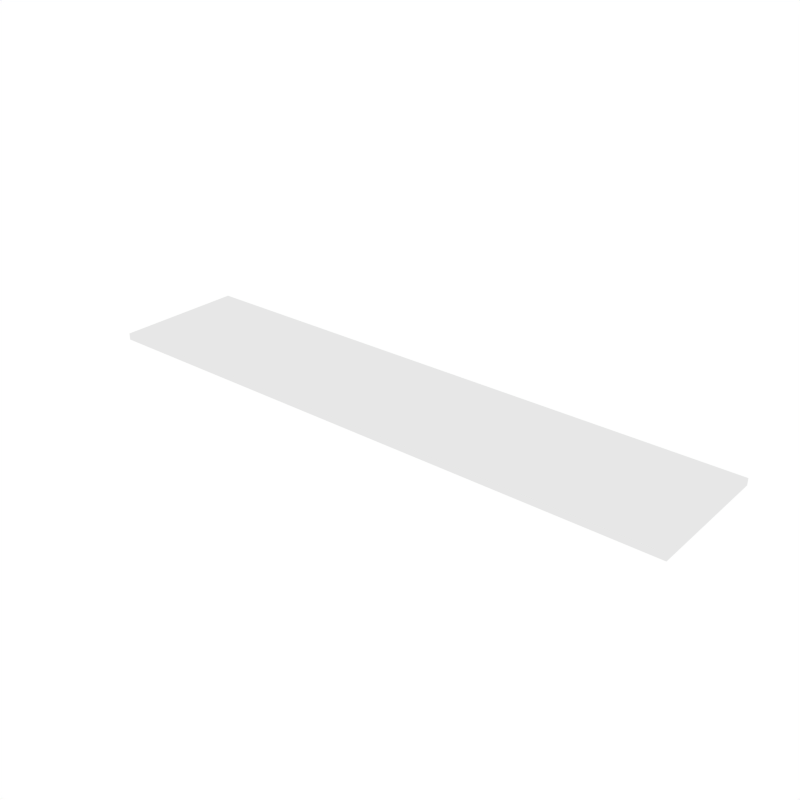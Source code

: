 # Source: Plat_Form_-1.blend  (saved by Blender 2.77.0; exported with 4.5.12 LTS)
import bpy
from mathutils import Matrix  # noqa: F401  (used for matrix-valued properties, if any)

bpy.ops.wm.read_factory_settings(use_empty=True)
scene = bpy.context.scene
scene.name = 'Scene'

# ---- collections
col_collection_1 = bpy.data.collections.new('Collection 1'); scene.collection.children.link(col_collection_1)

# ---- world
world_world = bpy.data.worlds.new('World'); scene.world = world_world
world_world.color = (1.0, 1.0, 1.0)
world_world.use_sun_shadow = False
world_world.sun_shadow_jitter_overblur = 0.0
world_world.cycles.sampling_method = 'NONE'
world_world.cycles.sample_map_resolution = 256

# ---- meshes
me_plane_016 = bpy.data.meshes.new('Plane.016')
me_plane_016.from_pydata([(-45.0, -10.0, 0.5), (45.0, -10.0, 0.5), (-45.0, 10.0, 0.5), (45.0, 10.0, 0.5), (-45.0, -10.0, -0.5), (45.0, -10.0, -0.5), (-45.0, 10.0, -0.5), (45.0, 10.0, -0.5)], [], [(0, 1, 3, 2), (4, 6, 7, 5), (1, 5, 7, 3), (2, 6, 4, 0), (3, 7, 6, 2), (0, 4, 5, 1)])
me_plane_016.use_remesh_preserve_volume = False
me_plane_016.use_remesh_preserve_attributes = False
me_plane_016.use_mirror_vertex_groups = False
me_plane_016.update()

# ---- objects
ob_plane_000 = bpy.data.objects.new('Plane.000', me_plane_016)

# ---- transforms, parenting, visibility, modifiers, constraints
ob_plane_000.location = (0.0, 0.0, -0.01)
ob_plane_000.scale = (0.02, 0.02, 0.02)
ob_plane_000.lineart.crease_threshold = 0.0

# ---- collection membership
col_collection_1.objects.link(ob_plane_000)

# ---- scene / render settings (as saved in the file)
scene.frame_start = 0; scene.frame_end = 5000; scene.frame_set(795)
scene.render.engine = 'BLENDER_EEVEE_NEXT'
scene.render.image_settings.compression = 64
scene.render.resolution_x = 3000
scene.render.resolution_y = 3000
scene.render.resolution_percentage = 50
scene.render.fps = 60
scene.render.dither_intensity = 0.0
scene.render.bake_margin = 2
scene.render.bake_samples = 865
scene.cycles.use_denoising = False
scene.cycles.samples = 10
scene.cycles.sampling_pattern = 'TABULATED_SOBOL'
scene.cycles.light_sampling_threshold = 0.0
scene.cycles.use_adaptive_sampling = False
scene.cycles.use_light_tree = False
scene.cycles.blur_glossy = 0.0
scene.cycles.pixel_filter_type = 'GAUSSIAN'
scene.cycles.sample_clamp_indirect = 0.0
scene.view_settings.view_transform = 'Standard'
bpy.context.view_layer.update()

# ---- added for rendering (the .blend has no active camera): camera
cam_auto = bpy.data.cameras.new('AutoCamera')
cam_auto.lens = 50.0
cam_auto.sensor_width = 36.0
cam_auto.clip_end = 1000.0
ob_auto_camera = bpy.data.objects.new('AutoCamera', cam_auto)
scene.collection.objects.link(ob_auto_camera)
ob_auto_camera.location = (1.70613, -2.04736, 1.3549)
ob_auto_camera.rotation_euler = (1.09748, -7.21219e-08, 0.694738)
scene.camera = ob_auto_camera
bpy.context.view_layer.update()

